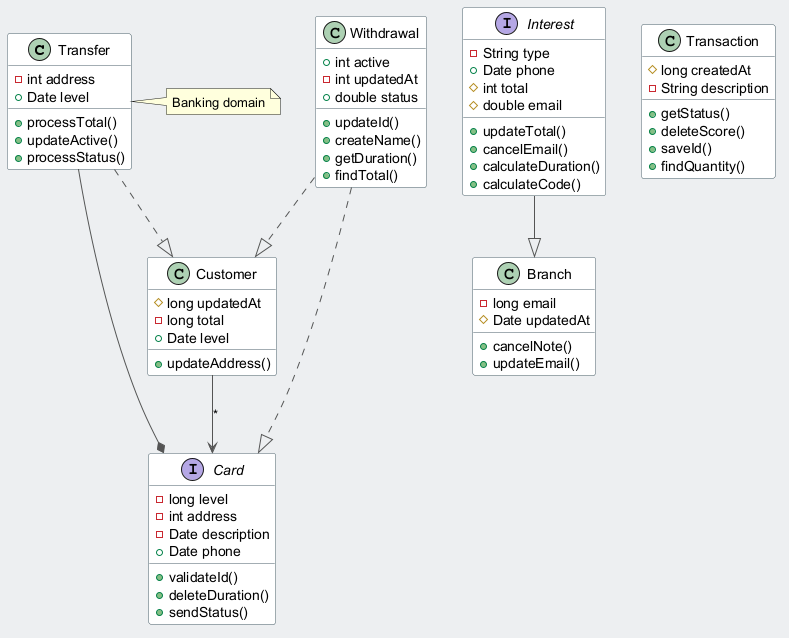

The diagram above was rendered by PlantUML. Its source (embedded in the PNG):
@startuml
skinparam backgroundColor #ECEFF1
skinparam classBackgroundColor #FFFFFF
skinparam classBorderColor #455A64
skinparam ArrowColor #555555
class Transfer {
  -int address
  +Date level
  +processTotal()
  +updateActive()
  +processStatus()
}
interface Interest {
  -String type
  +Date phone
  #int total
  #double email
  +updateTotal()
  +cancelEmail()
  +calculateDuration()
  +calculateCode()
}
class Withdrawal {
  +int active
  -int updatedAt
  +double status
  +updateId()
  +createName()
  +getDuration()
  +findTotal()
}
class Branch {
  -long email
  #Date updatedAt
  +cancelNote()
  +updateEmail()
}
class Customer {
  #long updatedAt
  -long total
  +Date level
  +updateAddress()
}
interface Card {
  -long level
  -int address
  -Date description
  +Date phone
  +validateId()
  +deleteDuration()
  +sendStatus()
}
class Transaction {
  #long createdAt
  -String description
  +getStatus()
  +deleteScore()
  +saveId()
  +findQuantity()
}
Customer --> Card : "*"
Transfer ..|> Customer
Interest --|> Branch
Withdrawal ..|> Customer
Transfer --* Card
Withdrawal ..|> Card
note right of Transfer : Banking domain
@enduml